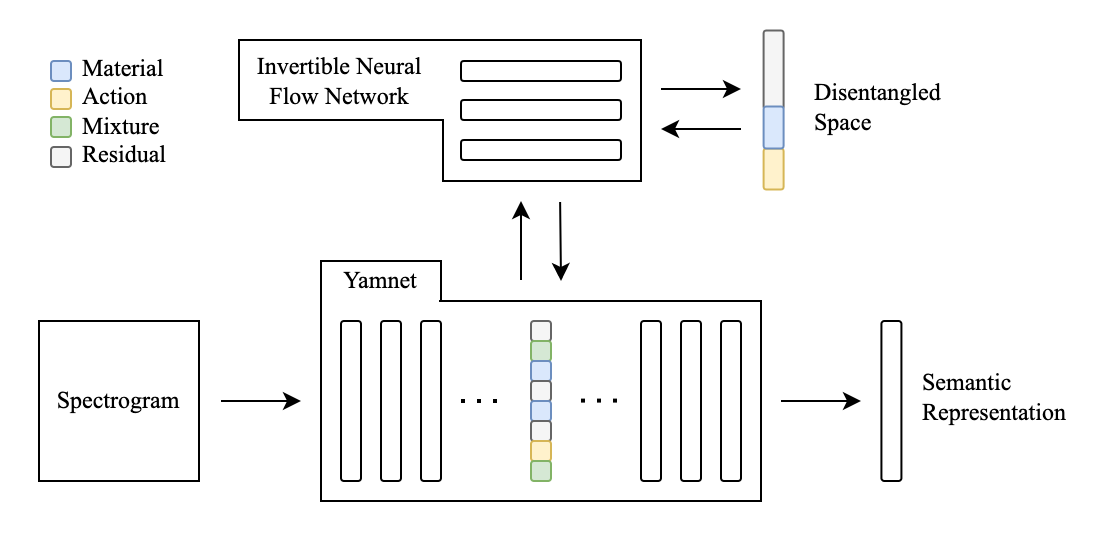

The diagram above was exported from draw.io. Its source (the exported page's mxGraphModel, read from the mxfile embedded in the PNG):
<mxGraphModel dx="1529" dy="443" grid="1" gridSize="10" guides="1" tooltips="1" connect="1" arrows="1" fold="1" page="1" pageScale="1" pageWidth="827" pageHeight="1169" math="1" shadow="0">
  <root>
    <mxCell id="0" />
    <mxCell id="1" parent="0" />
    <mxCell id="2" value="" style="rounded=0;whiteSpace=wrap;html=1;fontFamily=Times New Roman;fillColor=default;strokeColor=none;" vertex="1" parent="1">
      <mxGeometry x="-770" y="1600" width="550" height="270" as="geometry" />
    </mxCell>
    <mxCell id="3" value="" style="rounded=0;whiteSpace=wrap;html=1;fontFamily=Times New Roman;" vertex="1" parent="1">
      <mxGeometry x="-549" y="1619.5" width="99" height="70.5" as="geometry" />
    </mxCell>
    <mxCell id="4" value="" style="rounded=0;whiteSpace=wrap;html=1;fontFamily=Times New Roman;" vertex="1" parent="1">
      <mxGeometry x="-610" y="1750" width="220" height="100" as="geometry" />
    </mxCell>
    <mxCell id="5" value="" style="rounded=1;whiteSpace=wrap;html=1;fontFamily=Times New Roman;" vertex="1" parent="1">
      <mxGeometry x="-600" y="1760" width="10" height="80" as="geometry" />
    </mxCell>
    <mxCell id="6" value="" style="rounded=1;whiteSpace=wrap;html=1;fontFamily=Times New Roman;" vertex="1" parent="1">
      <mxGeometry x="-580" y="1760" width="10" height="80" as="geometry" />
    </mxCell>
    <mxCell id="7" value="" style="rounded=1;whiteSpace=wrap;html=1;fontFamily=Times New Roman;" vertex="1" parent="1">
      <mxGeometry x="-560" y="1760" width="10" height="80" as="geometry" />
    </mxCell>
    <mxCell id="8" value="" style="rounded=1;whiteSpace=wrap;html=1;fontFamily=Times New Roman;" vertex="1" parent="1">
      <mxGeometry x="-450" y="1760" width="10" height="80" as="geometry" />
    </mxCell>
    <mxCell id="9" value="" style="rounded=1;whiteSpace=wrap;html=1;fontFamily=Times New Roman;" vertex="1" parent="1">
      <mxGeometry x="-430" y="1760" width="10" height="80" as="geometry" />
    </mxCell>
    <mxCell id="10" value="" style="rounded=1;whiteSpace=wrap;html=1;fontFamily=Times New Roman;" vertex="1" parent="1">
      <mxGeometry x="-410" y="1760" width="10" height="80" as="geometry" />
    </mxCell>
    <mxCell id="11" value="" style="rounded=1;whiteSpace=wrap;html=1;fontFamily=Times New Roman;rotation=90;" vertex="1" parent="1">
      <mxGeometry x="-505" y="1634.5" width="10" height="80" as="geometry" />
    </mxCell>
    <mxCell id="12" value="" style="rounded=1;whiteSpace=wrap;html=1;fontFamily=Times New Roman;rotation=90;" vertex="1" parent="1">
      <mxGeometry x="-505" y="1614.5" width="10" height="80" as="geometry" />
    </mxCell>
    <mxCell id="13" value="" style="rounded=1;whiteSpace=wrap;html=1;fontFamily=Times New Roman;rotation=90;" vertex="1" parent="1">
      <mxGeometry x="-505" y="1595" width="10" height="80" as="geometry" />
    </mxCell>
    <mxCell id="14" value="" style="endArrow=classic;html=1;rounded=0;" edge="1" parent="1">
      <mxGeometry width="50" height="50" relative="1" as="geometry">
        <mxPoint x="-510" y="1739.5" as="sourcePoint" />
        <mxPoint x="-510" y="1700" as="targetPoint" />
      </mxGeometry>
    </mxCell>
    <mxCell id="15" value="" style="endArrow=classic;html=1;rounded=0;" edge="1" parent="1">
      <mxGeometry width="50" height="50" relative="1" as="geometry">
        <mxPoint x="-490.44000000000005" y="1700.5" as="sourcePoint" />
        <mxPoint x="-490" y="1740" as="targetPoint" />
      </mxGeometry>
    </mxCell>
    <mxCell id="16" value="Spectrogram" style="whiteSpace=wrap;html=1;aspect=fixed;fontFamily=Times New Roman;" vertex="1" parent="1">
      <mxGeometry x="-751" y="1760" width="80" height="80" as="geometry" />
    </mxCell>
    <mxCell id="17" value="" style="endArrow=classic;html=1;rounded=0;" edge="1" parent="1">
      <mxGeometry width="50" height="50" relative="1" as="geometry">
        <mxPoint x="-660" y="1800" as="sourcePoint" />
        <mxPoint x="-620" y="1800" as="targetPoint" />
      </mxGeometry>
    </mxCell>
    <mxCell id="18" value="" style="endArrow=classic;html=1;rounded=0;" edge="1" parent="1">
      <mxGeometry width="50" height="50" relative="1" as="geometry">
        <mxPoint x="-380" y="1800" as="sourcePoint" />
        <mxPoint x="-340" y="1800" as="targetPoint" />
      </mxGeometry>
    </mxCell>
    <mxCell id="19" value="" style="endArrow=none;dashed=1;html=1;dashPattern=1 3;strokeWidth=2;rounded=0;" edge="1" parent="1">
      <mxGeometry width="50" height="50" relative="1" as="geometry">
        <mxPoint x="-540" y="1800" as="sourcePoint" />
        <mxPoint x="-520" y="1800" as="targetPoint" />
      </mxGeometry>
    </mxCell>
    <mxCell id="20" value="" style="endArrow=none;dashed=1;html=1;dashPattern=1 3;strokeWidth=2;rounded=0;" edge="1" parent="1">
      <mxGeometry width="50" height="50" relative="1" as="geometry">
        <mxPoint x="-480" y="1799.8000000000002" as="sourcePoint" />
        <mxPoint x="-460" y="1799.8000000000002" as="targetPoint" />
      </mxGeometry>
    </mxCell>
    <mxCell id="21" value="Yamnet" style="rounded=0;whiteSpace=wrap;html=1;fontFamily=Times New Roman;" vertex="1" parent="1">
      <mxGeometry x="-610" y="1730" width="60" height="20" as="geometry" />
    </mxCell>
    <mxCell id="22" value="" style="rounded=0;whiteSpace=wrap;html=1;fontFamily=Times New Roman;strokeColor=none;" vertex="1" parent="1">
      <mxGeometry x="-609.5" y="1745.5" width="58.5" height="12.5" as="geometry" />
    </mxCell>
    <mxCell id="23" value="" style="endArrow=classic;html=1;rounded=0;" edge="1" parent="1">
      <mxGeometry width="50" height="50" relative="1" as="geometry">
        <mxPoint x="-440" y="1644" as="sourcePoint" />
        <mxPoint x="-400" y="1644" as="targetPoint" />
      </mxGeometry>
    </mxCell>
    <mxCell id="24" value="" style="endArrow=classic;html=1;rounded=0;" edge="1" parent="1">
      <mxGeometry width="50" height="50" relative="1" as="geometry">
        <mxPoint x="-400" y="1664" as="sourcePoint" />
        <mxPoint x="-440" y="1664" as="targetPoint" />
      </mxGeometry>
    </mxCell>
    <mxCell id="25" value="Invertible Neural Flow Network" style="rounded=0;whiteSpace=wrap;html=1;fontFamily=Times New Roman;" vertex="1" parent="1">
      <mxGeometry x="-651" y="1619.5" width="101" height="40" as="geometry" />
    </mxCell>
    <mxCell id="26" value="" style="rounded=0;whiteSpace=wrap;html=1;fontFamily=Times New Roman;strokeColor=none;" vertex="1" parent="1">
      <mxGeometry x="-551.5" y="1620" width="8" height="39" as="geometry" />
    </mxCell>
    <mxCell id="27" value="&lt;span style=&quot;font-family: &amp;quot;Times New Roman&amp;quot;;&quot;&gt;Disentangled &lt;br&gt;Space&lt;/span&gt;" style="text;html=1;align=left;verticalAlign=middle;resizable=0;points=[];autosize=1;strokeColor=none;fillColor=none;" vertex="1" parent="1">
      <mxGeometry x="-365" y="1633" width="90" height="40" as="geometry" />
    </mxCell>
    <mxCell id="28" value="" style="rounded=1;whiteSpace=wrap;html=1;fontFamily=Times New Roman;rotation=-180;fillColor=#f5f5f5;strokeColor=#666666;fontColor=#333333;" vertex="1" parent="1">
      <mxGeometry x="-388.7" y="1614.75" width="10" height="39.5" as="geometry" />
    </mxCell>
    <mxCell id="29" value="" style="rounded=1;whiteSpace=wrap;html=1;fontFamily=Times New Roman;rotation=-180;fillColor=#fff2cc;strokeColor=#d6b656;" vertex="1" parent="1">
      <mxGeometry x="-388.7" y="1673.75" width="10" height="20.5" as="geometry" />
    </mxCell>
    <mxCell id="30" value="" style="rounded=1;whiteSpace=wrap;html=1;fontFamily=Times New Roman;rotation=-180;fillColor=#dae8fc;strokeColor=#6c8ebf;" vertex="1" parent="1">
      <mxGeometry x="-388.7" y="1652.75" width="10" height="21" as="geometry" />
    </mxCell>
    <mxCell id="31" value="" style="rounded=1;whiteSpace=wrap;html=1;fontFamily=Times New Roman;fillColor=#f5f5f5;fontColor=#333333;strokeColor=#666666;" vertex="1" parent="1">
      <mxGeometry x="-505" y="1760" width="10" height="10" as="geometry" />
    </mxCell>
    <mxCell id="32" value="" style="rounded=1;whiteSpace=wrap;html=1;fontFamily=Times New Roman;fillColor=#d5e8d4;strokeColor=#82b366;" vertex="1" parent="1">
      <mxGeometry x="-505" y="1770" width="10" height="10" as="geometry" />
    </mxCell>
    <mxCell id="33" value="" style="rounded=1;whiteSpace=wrap;html=1;fontFamily=Times New Roman;fillColor=#dae8fc;strokeColor=#6c8ebf;" vertex="1" parent="1">
      <mxGeometry x="-505" y="1780" width="10" height="10" as="geometry" />
    </mxCell>
    <mxCell id="34" value="" style="rounded=1;whiteSpace=wrap;html=1;fontFamily=Times New Roman;fillColor=#f5f5f5;strokeColor=#666666;fontColor=#333333;" vertex="1" parent="1">
      <mxGeometry x="-505" y="1790" width="10" height="10" as="geometry" />
    </mxCell>
    <mxCell id="35" value="" style="rounded=1;whiteSpace=wrap;html=1;fontFamily=Times New Roman;fillColor=#dae8fc;strokeColor=#6c8ebf;" vertex="1" parent="1">
      <mxGeometry x="-505" y="1800" width="10" height="10" as="geometry" />
    </mxCell>
    <mxCell id="36" value="" style="rounded=1;whiteSpace=wrap;html=1;fontFamily=Times New Roman;fillColor=#f5f5f5;strokeColor=#666666;fontColor=#333333;" vertex="1" parent="1">
      <mxGeometry x="-505" y="1810" width="10" height="10" as="geometry" />
    </mxCell>
    <mxCell id="37" value="" style="rounded=1;whiteSpace=wrap;html=1;fontFamily=Times New Roman;fillColor=#fff2cc;strokeColor=#d6b656;" vertex="1" parent="1">
      <mxGeometry x="-505" y="1820" width="10" height="10" as="geometry" />
    </mxCell>
    <mxCell id="38" value="" style="rounded=1;whiteSpace=wrap;html=1;fontFamily=Times New Roman;fillColor=#d5e8d4;strokeColor=#82b366;" vertex="1" parent="1">
      <mxGeometry x="-505" y="1830" width="10" height="10" as="geometry" />
    </mxCell>
    <mxCell id="39" value="" style="rounded=1;whiteSpace=wrap;html=1;fontFamily=Times New Roman;fillColor=#dae8fc;strokeColor=#6c8ebf;" vertex="1" parent="1">
      <mxGeometry x="-745" y="1630" width="10" height="10" as="geometry" />
    </mxCell>
    <mxCell id="40" value="" style="rounded=1;whiteSpace=wrap;html=1;fontFamily=Times New Roman;fillColor=#fff2cc;strokeColor=#d6b656;" vertex="1" parent="1">
      <mxGeometry x="-745" y="1644" width="10" height="10" as="geometry" />
    </mxCell>
    <mxCell id="41" value="" style="rounded=1;whiteSpace=wrap;html=1;fontFamily=Times New Roman;fillColor=#d5e8d4;strokeColor=#82b366;" vertex="1" parent="1">
      <mxGeometry x="-745" y="1658" width="10" height="10" as="geometry" />
    </mxCell>
    <mxCell id="42" value="" style="rounded=1;whiteSpace=wrap;html=1;fontFamily=Times New Roman;fillColor=#f5f5f5;strokeColor=#666666;fontColor=#333333;" vertex="1" parent="1">
      <mxGeometry x="-745" y="1673" width="10" height="10" as="geometry" />
    </mxCell>
    <mxCell id="43" value="Material&lt;br&gt;Action&lt;br&gt;Mixture&lt;br&gt;Residual" style="text;html=1;strokeColor=none;fillColor=none;align=left;verticalAlign=middle;whiteSpace=wrap;rounded=0;fontFamily=Times New Roman;" vertex="1" parent="1">
      <mxGeometry x="-731" y="1640" width="60" height="30" as="geometry" />
    </mxCell>
    <mxCell id="44" value="" style="rounded=1;whiteSpace=wrap;html=1;fontFamily=Times New Roman;" vertex="1" parent="1">
      <mxGeometry x="-329.79" y="1760" width="10" height="80" as="geometry" />
    </mxCell>
    <mxCell id="45" value="&lt;span style=&quot;&quot;&gt;Semantic&lt;/span&gt;&lt;br style=&quot;&quot;&gt;&lt;div style=&quot;&quot;&gt;&lt;span style=&quot;background-color: initial;&quot;&gt;Representation&lt;/span&gt;&lt;/div&gt;" style="rounded=1;whiteSpace=wrap;html=1;fontFamily=Times New Roman;strokeColor=none;align=left;" vertex="1" parent="1">
      <mxGeometry x="-311" y="1777.5" width="70" height="40" as="geometry" />
    </mxCell>
  </root>
</mxGraphModel>